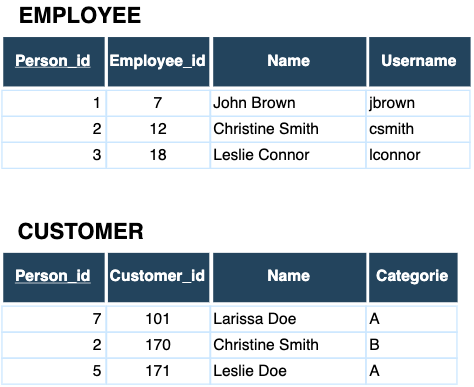

The diagram above was exported from draw.io. Its source (the exported page's mxGraphModel, read from the mxfile embedded in the PNG):
<mxGraphModel dx="1092" dy="989" grid="1" gridSize="10" guides="1" tooltips="1" connect="0" arrows="1" fold="1" page="1" pageScale="1.5" pageWidth="1169" pageHeight="827" background="#ffffff" math="0" shadow="0">
  <root>
    <mxCell id="0" />
    <mxCell id="1" parent="0" />
    <mxCell id="mhiVVHJ8IdxQYgoJ9508-118" value="John Brown" style="align=left;strokeColor=#CCE7FF;fillColor=none;" parent="1" vertex="1">
      <mxGeometry x="210" y="102" width="120" height="20" as="geometry" />
    </mxCell>
    <mxCell id="mhiVVHJ8IdxQYgoJ9508-122" value="Christine Smith" style="align=left;strokeColor=#CCE7FF;fillColor=none;" parent="1" vertex="1">
      <mxGeometry x="210" y="122" width="120" height="20" as="geometry" />
    </mxCell>
    <mxCell id="mhiVVHJ8IdxQYgoJ9508-130" value="Leslie Connor" style="align=left;strokeColor=#CCE7FF;fillColor=none;" parent="1" vertex="1">
      <mxGeometry x="210" y="142" width="120" height="20" as="geometry" />
    </mxCell>
    <mxCell id="mhiVVHJ8IdxQYgoJ9508-134" value="Name" style="fillColor=#23445D;strokeColor=#FFFFFF;strokeWidth=2;fontColor=#FFFFFF;fontStyle=1" parent="1" vertex="1">
      <mxGeometry x="211.5" y="60" width="120" height="40" as="geometry" />
    </mxCell>
    <mxCell id="mhiVVHJ8IdxQYgoJ9508-144" value="7" style="strokeColor=#CCE7FF;fillColor=none;" parent="1" vertex="1">
      <mxGeometry x="130.50000000000145" y="102" width="80.00000000000028" height="20" as="geometry" />
    </mxCell>
    <mxCell id="mhiVVHJ8IdxQYgoJ9508-145" value="12" style="strokeColor=#CCE7FF;fillColor=none;" parent="1" vertex="1">
      <mxGeometry x="130.50000000000148" y="122.0000000000004" width="80.00000000000028" height="20" as="geometry" />
    </mxCell>
    <mxCell id="mhiVVHJ8IdxQYgoJ9508-147" value="18" style="strokeColor=#CCE7FF;fillColor=none;" parent="1" vertex="1">
      <mxGeometry x="130.50000000000148" y="142.00000000000068" width="80.00000000000028" height="20" as="geometry" />
    </mxCell>
    <mxCell id="mhiVVHJ8IdxQYgoJ9508-148" value="Employee_id" style="fillColor=#23445D;strokeColor=#FFFFFF;strokeWidth=2;fontColor=#FFFFFF;fontStyle=1" parent="1" vertex="1">
      <mxGeometry x="130.5" y="60.000000000000114" width="80.00000000000006" height="40.00000000000001" as="geometry" />
    </mxCell>
    <mxCell id="mhiVVHJ8IdxQYgoJ9508-158" value="EMPLOYEE" style="text;html=1;strokeColor=none;fillColor=none;align=center;verticalAlign=middle;whiteSpace=wrap;rounded=0;strokeWidth=3;fontStyle=1;fontSize=17;" parent="1" vertex="1">
      <mxGeometry x="70" y="34" width="80" height="20" as="geometry" />
    </mxCell>
    <mxCell id="0Bqzr0rob_NZP33wimhm-7" value="1" style="strokeColor=#CCE7FF;fillColor=none;align=right;" parent="1" vertex="1">
      <mxGeometry x="50" y="102" width="80.00000000000028" height="20" as="geometry" />
    </mxCell>
    <mxCell id="0Bqzr0rob_NZP33wimhm-8" value="2" style="strokeColor=#CCE7FF;fillColor=none;align=right;" parent="1" vertex="1">
      <mxGeometry x="50.00000000000002" y="122.0000000000004" width="80.00000000000028" height="20" as="geometry" />
    </mxCell>
    <mxCell id="0Bqzr0rob_NZP33wimhm-9" value="3" style="strokeColor=#CCE7FF;fillColor=none;align=right;" parent="1" vertex="1">
      <mxGeometry x="50.00000000000002" y="142.00000000000068" width="80.00000000000028" height="20" as="geometry" />
    </mxCell>
    <mxCell id="0Bqzr0rob_NZP33wimhm-10" value="Person_id" style="fillColor=#23445D;strokeColor=#FFFFFF;strokeWidth=2;fontColor=#FFFFFF;fontStyle=5" parent="1" vertex="1">
      <mxGeometry x="50" y="60.000000000000114" width="80.00000000000006" height="40.00000000000001" as="geometry" />
    </mxCell>
    <mxCell id="zMme3J5IjIN1MoRIbyw8-4" value="jbrown" style="align=left;strokeColor=#CCE7FF;fillColor=none;" parent="1" vertex="1">
      <mxGeometry x="330" y="102" width="80" height="20" as="geometry" />
    </mxCell>
    <mxCell id="zMme3J5IjIN1MoRIbyw8-5" value="csmith" style="align=left;strokeColor=#CCE7FF;fillColor=none;" parent="1" vertex="1">
      <mxGeometry x="330" y="122" width="80" height="20" as="geometry" />
    </mxCell>
    <mxCell id="zMme3J5IjIN1MoRIbyw8-6" value="lconnor" style="align=left;strokeColor=#CCE7FF;fillColor=none;" parent="1" vertex="1">
      <mxGeometry x="330" y="142" width="80" height="20" as="geometry" />
    </mxCell>
    <mxCell id="zMme3J5IjIN1MoRIbyw8-7" value="Username" style="fillColor=#23445D;strokeColor=#FFFFFF;strokeWidth=2;fontColor=#FFFFFF;fontStyle=1" parent="1" vertex="1">
      <mxGeometry x="331.5" y="60" width="80" height="40" as="geometry" />
    </mxCell>
    <mxCell id="zMme3J5IjIN1MoRIbyw8-10" value="Larissa Doe" style="align=left;strokeColor=#CCE7FF;fillColor=none;" parent="1" vertex="1">
      <mxGeometry x="210" y="268" width="120" height="20" as="geometry" />
    </mxCell>
    <mxCell id="zMme3J5IjIN1MoRIbyw8-11" value="Christine Smith" style="align=left;strokeColor=#CCE7FF;fillColor=none;" parent="1" vertex="1">
      <mxGeometry x="210" y="288" width="120" height="20" as="geometry" />
    </mxCell>
    <mxCell id="zMme3J5IjIN1MoRIbyw8-12" value="Leslie Doe" style="align=left;strokeColor=#CCE7FF;fillColor=none;" parent="1" vertex="1">
      <mxGeometry x="210" y="308" width="120" height="20" as="geometry" />
    </mxCell>
    <mxCell id="zMme3J5IjIN1MoRIbyw8-13" value="Name" style="fillColor=#23445D;strokeColor=#FFFFFF;strokeWidth=2;fontColor=#FFFFFF;fontStyle=1" parent="1" vertex="1">
      <mxGeometry x="211.5" y="226" width="120" height="40" as="geometry" />
    </mxCell>
    <mxCell id="zMme3J5IjIN1MoRIbyw8-14" value="101" style="strokeColor=#CCE7FF;fillColor=none;" parent="1" vertex="1">
      <mxGeometry x="130.50000000000145" y="268" width="80.00000000000028" height="20" as="geometry" />
    </mxCell>
    <mxCell id="zMme3J5IjIN1MoRIbyw8-15" value="170" style="strokeColor=#CCE7FF;fillColor=none;" parent="1" vertex="1">
      <mxGeometry x="130.50000000000148" y="288.0000000000004" width="80.00000000000028" height="20" as="geometry" />
    </mxCell>
    <mxCell id="zMme3J5IjIN1MoRIbyw8-16" value="171" style="strokeColor=#CCE7FF;fillColor=none;" parent="1" vertex="1">
      <mxGeometry x="130.50000000000148" y="308.0000000000007" width="80.00000000000028" height="20" as="geometry" />
    </mxCell>
    <mxCell id="zMme3J5IjIN1MoRIbyw8-17" value="Customer_id" style="fillColor=#23445D;strokeColor=#FFFFFF;strokeWidth=2;fontColor=#FFFFFF;fontStyle=1" parent="1" vertex="1">
      <mxGeometry x="130.5" y="226.0000000000001" width="80.00000000000006" height="40.00000000000001" as="geometry" />
    </mxCell>
    <mxCell id="zMme3J5IjIN1MoRIbyw8-18" value="CUSTOMER" style="text;html=1;strokeColor=none;fillColor=none;align=center;verticalAlign=middle;whiteSpace=wrap;rounded=0;strokeWidth=3;fontStyle=1;fontSize=17;" parent="1" vertex="1">
      <mxGeometry x="70" y="200" width="80" height="20" as="geometry" />
    </mxCell>
    <mxCell id="zMme3J5IjIN1MoRIbyw8-19" value="7" style="strokeColor=#CCE7FF;fillColor=none;align=right;" parent="1" vertex="1">
      <mxGeometry x="50" y="268" width="80.00000000000028" height="20" as="geometry" />
    </mxCell>
    <mxCell id="zMme3J5IjIN1MoRIbyw8-20" value="2" style="strokeColor=#CCE7FF;fillColor=none;align=right;" parent="1" vertex="1">
      <mxGeometry x="50.00000000000002" y="288.0000000000004" width="80.00000000000028" height="20" as="geometry" />
    </mxCell>
    <mxCell id="zMme3J5IjIN1MoRIbyw8-21" value="5" style="strokeColor=#CCE7FF;fillColor=none;align=right;" parent="1" vertex="1">
      <mxGeometry x="50.00000000000002" y="308.0000000000007" width="80.00000000000028" height="20" as="geometry" />
    </mxCell>
    <mxCell id="zMme3J5IjIN1MoRIbyw8-22" value="Person_id" style="fillColor=#23445D;strokeColor=#FFFFFF;strokeWidth=2;fontColor=#FFFFFF;fontStyle=5" parent="1" vertex="1">
      <mxGeometry x="50" y="226.0000000000001" width="80.00000000000006" height="40.00000000000001" as="geometry" />
    </mxCell>
    <mxCell id="zMme3J5IjIN1MoRIbyw8-23" value="A" style="align=left;strokeColor=#CCE7FF;fillColor=none;" parent="1" vertex="1">
      <mxGeometry x="330" y="268" width="70" height="20" as="geometry" />
    </mxCell>
    <mxCell id="zMme3J5IjIN1MoRIbyw8-24" value="B" style="align=left;strokeColor=#CCE7FF;fillColor=none;" parent="1" vertex="1">
      <mxGeometry x="330" y="288" width="70" height="20" as="geometry" />
    </mxCell>
    <mxCell id="zMme3J5IjIN1MoRIbyw8-25" value="A" style="align=left;strokeColor=#CCE7FF;fillColor=none;" parent="1" vertex="1">
      <mxGeometry x="330" y="308" width="70" height="20" as="geometry" />
    </mxCell>
    <mxCell id="zMme3J5IjIN1MoRIbyw8-26" value="Categorie" style="fillColor=#23445D;strokeColor=#FFFFFF;strokeWidth=2;fontColor=#FFFFFF;fontStyle=1" parent="1" vertex="1">
      <mxGeometry x="331.5" y="226" width="70" height="40" as="geometry" />
    </mxCell>
  </root>
</mxGraphModel>